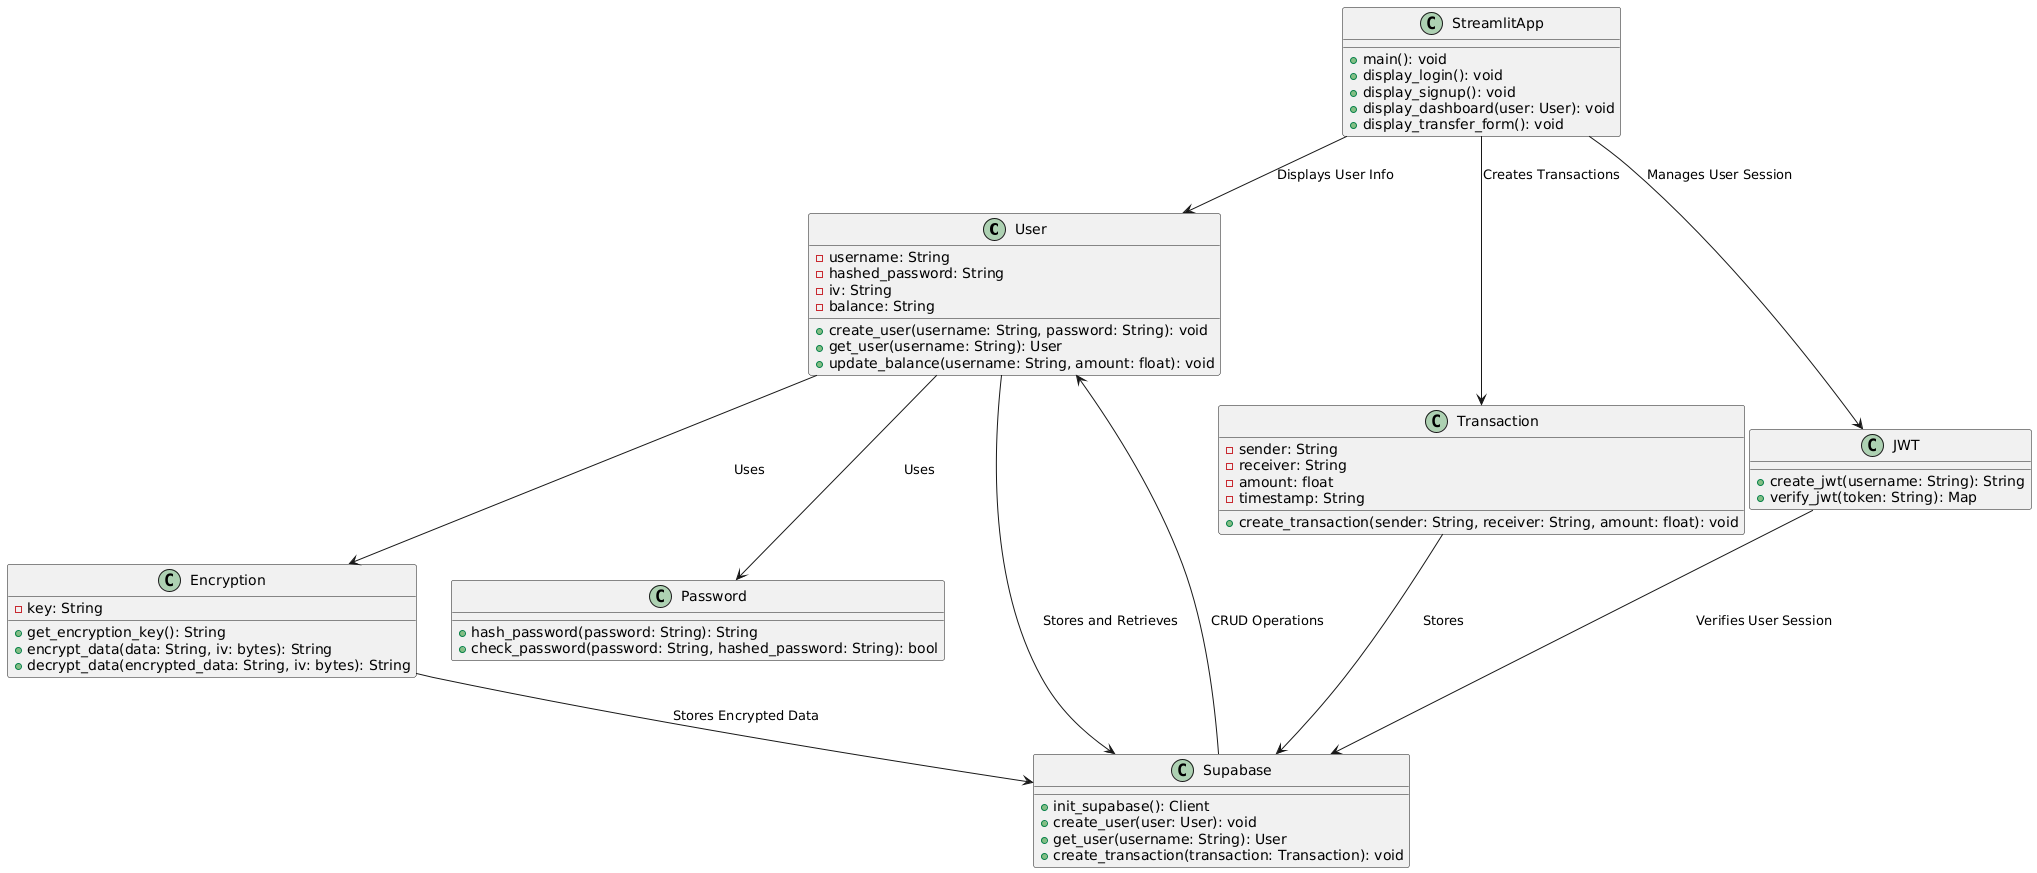

The diagram above was rendered by PlantUML. Its source (embedded in the PNG):
@startuml
!define RECTANGLE class

' Classes for User and Transaction Management
class User {
    -username: String
    -hashed_password: String
    -iv: String
    -balance: String
    +create_user(username: String, password: String): void
    +get_user(username: String): User
    +update_balance(username: String, amount: float): void
}

class Transaction {
    -sender: String
    -receiver: String
    -amount: float
    -timestamp: String
    +create_transaction(sender: String, receiver: String, amount: float): void
}

' Classes for Encryption
class Encryption {
    -key: String
    +get_encryption_key(): String
    +encrypt_data(data: String, iv: bytes): String
    +decrypt_data(encrypted_data: String, iv: bytes): String
}

' Class for JWT Authentication
class JWT {
    +create_jwt(username: String): String
    +verify_jwt(token: String): Map
}

' Class for Password Hashing
class Password {
    +hash_password(password: String): String
    +check_password(password: String, hashed_password: String): bool
}

' Class for Supabase
class Supabase {
    +init_supabase(): Client
    +create_user(user: User): void
    +get_user(username: String): User
    +create_transaction(transaction: Transaction): void
}

' Relationships
User --> Encryption: Uses
User --> Password: Uses
User --> Supabase: Stores and Retrieves
Transaction --> Supabase: Stores
JWT --> Supabase: Verifies User Session
Encryption --> Supabase: Stores Encrypted Data
Supabase --> User: CRUD Operations

' Streamlit Application
class StreamlitApp {
    +main(): void
    +display_login(): void
    +display_signup(): void
    +display_dashboard(user: User): void
    +display_transfer_form(): void
}

StreamlitApp --> User: Displays User Info
StreamlitApp --> Transaction: Creates Transactions
StreamlitApp --> JWT: Manages User Session
@enduml